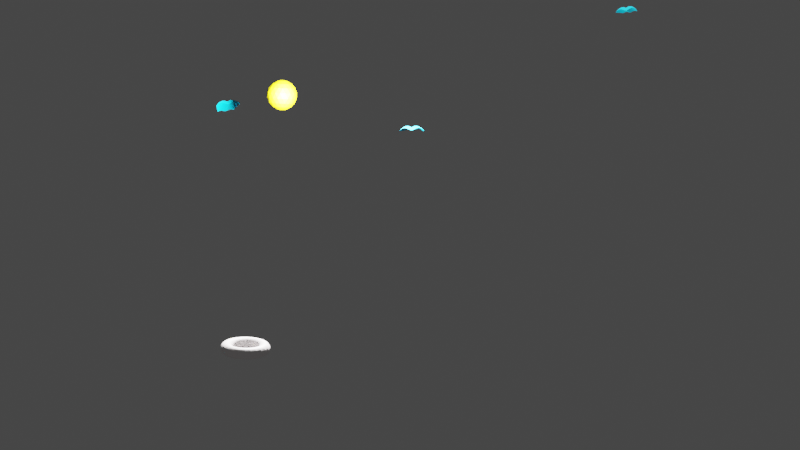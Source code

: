 # Source: MyLittleWorld.blend  (saved by Blender 2.80.75; exported with 4.5.12 LTS)
import bpy
from mathutils import Matrix  # noqa: F401  (used for matrix-valued properties, if any)

bpy.ops.wm.read_factory_settings(use_empty=True)
scene = bpy.context.scene
scene.name = 'Scene'

# ---- collections
col_collection = bpy.data.collections.new('Collection'); scene.collection.children.link(col_collection)
col_mylittleworld_fcstd = bpy.data.collections.new('MyLittleWorld.FCStd'); scene.collection.children.link(col_mylittleworld_fcstd)
col_mylittleworld = bpy.data.collections.new('MyLittleWorld'); col_mylittleworld_fcstd.children.link(col_mylittleworld)
col_seagulls = bpy.data.collections.new('Seagulls'); col_mylittleworld.children.link(col_seagulls)
col_seagull_sc_export = bpy.data.collections.new('Seagull_sc_export'); col_seagulls.children.link(col_seagull_sc_export)

# ---- materials (node trees are filled in below, after node groups)
mat_sun_sphere_0_002 = bpy.data.materials.new('Sun_Sphere_0.002')
mat_sun_sphere_0_002.surface_render_method = 'BLENDED'
mat_sun_sphere_0_002.blend_method = 'BLEND'
mat_sun_sphere_0_002.use_transparent_shadow = False
mat_sun_sphere_0_002.diffuse_color = (1.0, 0.8627, 0.0, 0.99)
mat_torus_0_002 = bpy.data.materials.new('Torus_0.002')
mat_torus_0_002.use_transparent_shadow = False
mat_torus_0_002.diffuse_color = (1.0, 0.9412, 0.9412, 1.0)
mat_seagull_sc_export_002 = bpy.data.materials.new('Seagull_sc_export.002')
mat_seagull_sc_export_002.use_transparent_shadow = False
mat_seagull_sc_export_002.diffuse_color = (0.0, 0.702, 1.0, 1.0)

# ---- material node trees
mat_sun_sphere_0_002.use_nodes = True; mat_sun_sphere_0_002.node_tree.nodes.clear()
_N = mat_sun_sphere_0_002.node_tree.nodes; _L = mat_sun_sphere_0_002.node_tree.links
n0 = _N.new('ShaderNodeOutputMaterial'); n0.name = 'Material Output'; n0.location = (300, 300)
n1 = _N.new('ShaderNodeBsdfPrincipled'); n1.name = 'Principled BSDF'; n1.location = (10, 300)
n1.distribution = 'GGX'
n1.subsurface_method = 'BURLEY'
n1.inputs[0].default_value = (1.0, 0.8627, 0.0, 1.0)
n1.inputs[3].default_value = 1.45
n1.inputs[4].default_value = 0.99
n1.inputs[27].default_value = (0.0, 0.0, 0.0, 1.0)
n1.inputs[28].default_value = 1.0
_L.new(n1.outputs[0], n0.inputs[0])
n0.is_active_output = True
mat_torus_0_002.use_nodes = True; mat_torus_0_002.node_tree.nodes.clear()
_N = mat_torus_0_002.node_tree.nodes; _L = mat_torus_0_002.node_tree.links
n0 = _N.new('ShaderNodeOutputMaterial'); n0.name = 'Material Output'; n0.location = (300, 300)
n1 = _N.new('ShaderNodeBsdfPrincipled'); n1.name = 'Principled BSDF'; n1.location = (10, 300)
n1.distribution = 'GGX'
n1.subsurface_method = 'BURLEY'
n1.inputs[0].default_value = (1.0, 0.9412, 0.9412, 1.0)
n1.inputs[3].default_value = 1.45
n1.inputs[27].default_value = (0.0, 0.0, 0.0, 1.0)
n1.inputs[28].default_value = 1.0
_L.new(n1.outputs[0], n0.inputs[0])
n0.is_active_output = True
mat_seagull_sc_export_002.use_nodes = True; mat_seagull_sc_export_002.node_tree.nodes.clear()
_N = mat_seagull_sc_export_002.node_tree.nodes; _L = mat_seagull_sc_export_002.node_tree.links
n0 = _N.new('ShaderNodeOutputMaterial'); n0.name = 'Material Output'; n0.location = (300, 300)
n1 = _N.new('ShaderNodeBsdfPrincipled'); n1.name = 'Principled BSDF'; n1.location = (10, 300)
n1.distribution = 'GGX'
n1.subsurface_method = 'BURLEY'
n1.inputs[0].default_value = (0.0, 0.702, 1.0, 1.0)
n1.inputs[3].default_value = 1.45
n1.inputs[27].default_value = (0.0, 0.0, 0.0, 1.0)
n1.inputs[28].default_value = 1.0
_L.new(n1.outputs[0], n0.inputs[0])
n0.is_active_output = True

# ---- world
world_world = bpy.data.worlds.new('World'); scene.world = world_world
world_world.use_nodes = True; world_world.node_tree.nodes.clear()
_N = world_world.node_tree.nodes; _L = world_world.node_tree.links
n0 = _N.new('ShaderNodeOutputWorld'); n0.name = 'World Output'; n0.location = (300, 300)
n1 = _N.new('ShaderNodeBackground'); n1.name = 'Background'; n1.location = (10, 300)
n1.inputs[0].default_value = (0.05088, 0.05088, 0.05088, 1.0)
_L.new(n1.outputs[0], n0.inputs[0])
n0.is_active_output = True
world_world.color = (0.05088, 0.05088, 0.05088)
world_world.use_sun_shadow = False
world_world.sun_shadow_jitter_overblur = 0.0

# ---- cameras
cam_camera = bpy.data.cameras.new('Camera')
cam_camera.clip_end = 5.0
cam_camera.ortho_scale = 7.314
cam_camera.display_size = 0.05

# ---- lights
light_light = bpy.data.lights.new('Light', 'POINT')
light_light.transmission_factor = 0.0
light_light.cutoff_distance = 0.4
light_light.shadow_buffer_clip_start = 0.005
light_light.shadow_soft_size = 0.005
light_light.shadow_maximum_resolution = 0.006
light_light.use_absolute_resolution = True

# ---- meshes
me_sun_sphere_001 = bpy.data.meshes.new('Sun_Sphere.001')
me_sun_sphere_001.from_pydata([(1.71, -9.698, -1.736), (-9.283e-15, -8.66, -5.0), (2.962, -8.138, -5.0), (-8.138, 2.962, 5.0), (-6.634, 5.567, 5.0), (-8.529, 4.924, 1.736), (-9.698, 1.71, 1.736), (2.62, 2.198, 9.397), (3.214, 1.17, 9.397), (4.647, -1.115e-15, 8.855), (5.567, 3.214, 7.66), (4.132, 4.924, 7.66), (8.529, -1.504, -5.0), (8.23, -1.975e-15, -5.681), (9.35, -2.244e-15, -3.546), (7.5, -4.33, -5.0), (-6.33, -7.544, 1.736), (-8.529, -4.924, 1.736), (-7.544, -6.33, -1.736), (-4.924, -8.529, -1.736), (-2.198, 6.04, 7.66), (3.936e-16, 6.428, 7.66), (-1.504, 8.529, 5.0), (-4.33, 7.5, 5.0), (4.924, -8.529, -1.736), (5.567, -6.634, -5.0), (-8.66, 1.061e-15, 5.0), (-9.698, -1.71, 1.736), (1.71, 2.962, 9.397), (2.198, 6.04, 7.66), (-3.368, -9.254, 1.736), (-1.71, -9.698, -1.736), (-4.132, 4.924, 7.66), (7.544, -6.33, -1.736), (-8.138, -2.962, 5.0), (0.5939, 3.368, 9.397), (-1.056e-14, -9.848, 1.736), (-5.567, 3.214, 7.66), (9.254, -3.368, -1.736), (9.927, -2.383e-15, -1.205), (9.927, -2.383e-15, 1.205), (-6.634, -5.567, 5.0), (-0.5939, 3.368, 9.397), (3.368, -9.254, 1.736), (-6.33, 1.116, 7.66), (-4.33, -7.5, 5.0), (-1.71, 2.962, 9.397), (6.33, -7.544, 1.736), (-6.33, -1.116, 7.66), (-1.504, -8.529, 5.0), (3.368, 0.5939, -9.397), (4.647, -1.115e-15, -8.855), (2.393, -5.744e-16, -9.709), (-2.62, 2.198, 9.397), (8.529, -4.924, 1.736), (2.962, 1.71, -9.397), (-5.567, -3.214, 7.66), (1.504, -8.529, 5.0), (-3.214, 1.17, 9.397), (6.04, 2.198, -7.66), (6.631, -1.591e-15, -7.485), (9.698, -1.71, 1.736), (9.35, -2.244e-15, 3.546), (-4.132, -4.924, 7.66), (4.33, -7.5, 5.0), (4.924, 4.132, -7.66), (2.198, 2.62, -9.397), (-3.42, 4.189e-16, 9.397), (-2.198, -6.04, 7.66), (3.214, 5.567, -7.66), (1.17, 3.214, -9.397), (6.634, -5.567, 5.0), (-3.214, -1.17, 9.397), (8.529, 1.504, -5.0), (-6.89e-15, -6.428, 7.66), (8.138, -2.962, 5.0), (8.23, -1.975e-15, 5.681), (1.116, 6.33, -7.66), (2.094e-16, 3.42, -9.397), (-2.62, -2.198, 9.397), (2.198, -6.04, 7.66), (-1.71, -2.962, 9.397), (7.5, 4.33, -5.0), (4.132, -4.924, 7.66), (-1.116, 6.33, -7.66), (-1.17, 3.214, -9.397), (-0.5939, -3.368, 9.397), (5.567, -3.214, 7.66), (0.5939, -3.368, 9.397), (5.567, 6.634, -5.0), (6.33, -1.116, 7.66), (6.631, -1.591e-15, 7.485), (1.71, -2.962, 9.397), (-3.214, 5.567, -7.66), (-2.198, 2.62, -9.397), (2.62, -2.198, 9.397), (3.214, -1.17, 9.397), (2.393, -5.744e-16, 9.709), (1.422, 0.996, -9.848), (0.0, 0.0, -10.0), (2.962, 8.138, -5.0), (1.228, 1.228, -9.848), (-4.924, 4.132, -7.66), (-2.962, 1.71, -9.397), (0.996, 1.422, -9.848), (9.254, 3.368, -1.736), (0.7339, 1.574, -9.848), (5.303e-16, 8.66, -5.0), (-6.04, 2.198, -7.66), (-3.368, 0.5939, -9.397), (0.4494, 1.677, -9.848), (0.1513, 1.73, -9.848), (7.544, 6.33, -1.736), (-0.1513, 1.73, -9.848), (0.1513, -1.73, -9.848), (-1.17, -3.214, -9.397), (-2.198, -2.62, -9.397), (-3.666e-15, -3.42, -9.397), (-2.962, 8.138, -5.0), (0.4494, -1.677, -9.848), (1.17, -3.214, -9.397), (-6.428, 7.872e-16, -7.66), (-3.368, -0.5939, -9.397), (0.7339, -1.574, -9.848), (4.924, 8.529, -1.736), (0.996, -1.422, -9.848), (2.198, -2.62, -9.397), (1.228, -1.228, -9.848), (1.422, -0.996, -9.848), (2.962, -1.71, -9.397), (3.368, -0.5939, -9.397), (1.33, 1.116, 9.848), (0.0, 0.0, 10.0), (-5.567, 6.634, -5.0), (9.698, 1.71, 1.736), (1.116, 1.33, 9.848), (-6.04, -2.198, -7.66), (-2.962, -1.71, -9.397), (0.8682, 1.504, 9.848), (1.71, 9.698, -1.736), (0.5939, 1.632, 9.848), (0.3015, 1.71, 9.848), (-7.5, 4.33, -5.0), (4.919e-16, 1.736, 9.848), (8.529, 4.924, 1.736), (-1.861e-15, -1.736, 9.848), (-4.924, -4.132, -7.66), (0.3015, -1.71, 9.848), (-1.71, 9.698, -1.736), (0.5939, -1.632, 9.848), (0.8682, -1.504, 9.848), (1.116, -1.33, 9.848), (1.33, -1.116, 9.848), (-8.529, 1.504, -5.0), (-1.73, -0.1513, -9.848), (6.33, 7.544, 1.736), (-1.736, 9.838e-16, 9.848), (-3.214, -5.567, -7.66), (-4.924, 8.529, -1.736), (-8.529, -1.504, -5.0), (3.368, 9.254, 1.736), (-1.116, -6.33, -7.66), (-7.544, 6.33, -1.736), (8.138, 2.962, 5.0), (-7.5, -4.33, -5.0), (6.03e-16, 9.848, 1.736), (1.116, -6.33, -7.66), (-9.254, 3.368, -1.736), (6.634, 5.567, 5.0), (-5.567, -6.634, -5.0), (-3.368, 9.254, 1.736), (3.214, -5.567, -7.66), (-9.848, 1.206e-15, -1.736), (4.33, 7.5, 5.0), (-2.962, -8.138, -5.0), (-6.33, 7.544, 1.736), (6.33, 1.116, 7.66), (4.924, -4.132, -7.66), (-9.254, -3.368, -1.736), (1.504, 8.529, 5.0), (6.04, -2.198, -7.66)], [], [(0, 1, 2), (3, 4, 5), (3, 5, 6), (7, 8, 9), (7, 10, 11), (7, 9, 10), (12, 13, 14), (12, 15, 13), (12, 14, 15), (16, 17, 18), (16, 18, 19), (20, 21, 22), (20, 22, 23), (24, 0, 2), (24, 2, 25), (26, 3, 6), (26, 6, 27), (28, 11, 29), (28, 7, 11), (30, 16, 19), (30, 19, 31), (32, 23, 4), (32, 20, 23), (33, 25, 15), (33, 24, 25), (33, 15, 14), (34, 26, 27), (34, 27, 17), (35, 28, 29), (35, 29, 21), (36, 31, 0), (36, 30, 31), (37, 4, 3), (37, 32, 4), (38, 14, 39), (38, 39, 40), (38, 33, 14), (41, 34, 17), (41, 17, 16), (42, 21, 20), (42, 35, 21), (43, 0, 24), (43, 36, 0), (44, 37, 3), (44, 3, 26), (45, 16, 30), (45, 41, 16), (46, 20, 32), (46, 42, 20), (47, 24, 33), (47, 43, 24), (48, 44, 26), (48, 26, 34), (49, 30, 36), (49, 45, 30), (50, 51, 52), (53, 32, 37), (53, 46, 32), (54, 47, 33), (54, 38, 40), (54, 33, 38), (55, 51, 50), (56, 48, 34), (56, 34, 41), (57, 49, 36), (57, 36, 43), (58, 37, 44), (58, 53, 37), (59, 60, 51), (59, 13, 60), (61, 40, 62), (59, 51, 55), (61, 54, 40), (61, 62, 54), (63, 41, 45), (63, 56, 41), (64, 57, 43), (65, 55, 66), (64, 43, 47), (65, 59, 55), (67, 44, 48), (67, 58, 44), (68, 45, 49), (69, 65, 66), (68, 63, 45), (69, 66, 70), (71, 64, 47), (71, 54, 62), (71, 47, 54), (72, 67, 48), (72, 48, 56), (73, 14, 13), (74, 68, 49), (74, 49, 57), (75, 62, 76), (77, 70, 78), (75, 71, 62), (79, 56, 63), (77, 69, 70), (79, 72, 56), (80, 74, 57), (80, 57, 64), (81, 79, 63), (82, 73, 13), (81, 63, 68), (82, 14, 73), (82, 59, 65), (82, 13, 59), (83, 64, 71), (83, 80, 64), (84, 77, 78), (84, 78, 85), (86, 81, 68), (86, 68, 74), (87, 75, 76), (87, 71, 75), (87, 83, 71), (88, 74, 80), (89, 65, 69), (88, 86, 74), (90, 76, 91), (90, 91, 9), (90, 87, 76), (89, 82, 65), (90, 9, 87), (92, 80, 83), (93, 85, 94), (92, 88, 80), (93, 84, 85), (95, 87, 9), (95, 83, 87), (95, 92, 83), (96, 9, 97), (96, 95, 9), (98, 52, 99), (98, 55, 50), (100, 69, 77), (100, 89, 69), (98, 50, 52), (101, 66, 55), (101, 55, 98), (101, 98, 99), (102, 93, 94), (102, 94, 103), (104, 66, 101), (105, 39, 14), (105, 40, 39), (104, 101, 99), (106, 66, 104), (106, 70, 66), (106, 104, 99), (107, 100, 77), (107, 77, 84), (108, 103, 109), (110, 106, 99), (110, 70, 106), (108, 102, 103), (111, 78, 70), (112, 82, 89), (111, 110, 99), (111, 70, 110), (112, 14, 82), (112, 105, 14), (113, 94, 85), (113, 85, 78), (113, 111, 99), (113, 78, 111), (114, 115, 116), (114, 117, 115), (118, 107, 84), (118, 84, 93), (119, 117, 114), (119, 120, 117), (121, 109, 122), (119, 114, 99), (121, 108, 109), (123, 119, 99), (123, 120, 119), (124, 89, 100), (125, 126, 120), (125, 123, 99), (125, 120, 123), (127, 125, 99), (124, 112, 89), (127, 126, 125), (128, 99, 52), (128, 126, 127), (128, 129, 126), (128, 52, 130), (128, 130, 129), (128, 127, 99), (131, 8, 7), (131, 132, 97), (131, 97, 8), (133, 118, 93), (133, 93, 102), (134, 62, 40), (135, 132, 131), (135, 7, 28), (135, 131, 7), (136, 121, 122), (136, 122, 137), (138, 132, 135), (138, 135, 28), (139, 124, 100), (140, 132, 138), (140, 28, 35), (139, 100, 107), (140, 138, 28), (141, 132, 140), (142, 133, 102), (141, 140, 35), (142, 102, 108), (143, 141, 35), (144, 40, 105), (143, 35, 42), (143, 42, 46), (144, 105, 112), (143, 46, 53), (144, 134, 40), (143, 132, 141), (145, 79, 81), (144, 62, 134), (145, 81, 86), (146, 137, 116), (146, 136, 137), (145, 86, 88), (147, 145, 88), (147, 132, 145), (148, 107, 118), (149, 147, 88), (149, 132, 147), (149, 88, 92), (148, 139, 107), (150, 132, 149), (150, 149, 92), (151, 132, 150), (151, 150, 92), (151, 92, 95), (152, 97, 132), (152, 132, 151), (153, 142, 108), (152, 151, 95), (152, 96, 97), (153, 108, 121), (152, 95, 96), (154, 109, 103), (154, 122, 109), (154, 137, 122), (154, 116, 137), (155, 112, 124), (154, 114, 116), (154, 113, 99), (155, 144, 112), (154, 94, 113), (154, 103, 94), (154, 99, 114), (156, 53, 58), (156, 143, 53), (157, 146, 116), (156, 132, 143), (157, 116, 115), (156, 58, 67), (156, 79, 145), (156, 67, 72), (156, 145, 132), (156, 72, 79), (158, 148, 118), (158, 118, 133), (159, 121, 136), (159, 153, 121), (160, 124, 139), (160, 155, 124), (161, 115, 117), (161, 157, 115), (162, 133, 142), (162, 158, 133), (163, 76, 62), (164, 136, 146), (164, 159, 136), (165, 139, 148), (165, 160, 139), (166, 161, 117), (166, 117, 120), (167, 142, 153), (167, 162, 142), (168, 62, 144), (168, 144, 155), (168, 163, 62), (130, 52, 51), (130, 51, 129), (169, 164, 146), (169, 146, 157), (170, 165, 148), (170, 148, 158), (171, 166, 120), (171, 120, 126), (172, 153, 159), (172, 167, 153), (173, 168, 155), (173, 155, 160), (174, 169, 157), (174, 157, 161), (175, 158, 162), (175, 170, 158), (176, 91, 76), (176, 9, 91), (177, 126, 129), (177, 171, 126), (178, 172, 159), (178, 159, 164), (179, 173, 160), (179, 160, 165), (1, 174, 161), (1, 161, 166), (5, 162, 167), (5, 175, 162), (10, 163, 168), (10, 176, 76), (10, 9, 176), (10, 76, 163), (180, 51, 60), (180, 60, 13), (180, 129, 51), (180, 177, 129), (18, 178, 164), (18, 164, 169), (22, 165, 170), (22, 179, 165), (2, 166, 171), (2, 1, 166), (6, 5, 167), (6, 167, 172), (11, 168, 173), (11, 10, 168), (19, 169, 174), (19, 18, 169), (23, 22, 170), (23, 170, 175), (25, 2, 171), (25, 171, 177), (27, 172, 178), (27, 6, 172), (29, 173, 179), (29, 11, 173), (31, 19, 174), (31, 174, 1), (4, 175, 5), (4, 23, 175), (8, 97, 9), (15, 180, 13), (15, 177, 180), (15, 25, 177), (17, 178, 18), (17, 27, 178), (21, 179, 22), (21, 29, 179), (0, 31, 1)])
me_sun_sphere_001.materials.append(mat_sun_sphere_0_002)
me_sun_sphere_001.use_remesh_preserve_volume = False
me_sun_sphere_001.use_remesh_preserve_attributes = False
me_sun_sphere_001.use_mirror_vertex_groups = False
me_sun_sphere_001.update()
me_torus_001 = bpy.data.meshes.new('Torus.001')
me_torus_001.from_pydata([(7.529, 1.856, 1.989), (7.346, 3.855, 2.469), (6.866, 3.604, 1.989), (-5.886, 8.527, -2.978), (-7.756, 6.871, -2.978), (-6.285, 9.105, -2.805), (-8.281, 7.337, -2.805), (-6.502, 3.413, 1.394), (-7.13, 1.757, 1.394), (-6.275, 3.294, 0.7179), (-6.285, -9.105, 2.805), (-3.923, -10.34, 2.805), (-5.886, -8.527, 2.978), (-3.674, -9.688, 2.978), (0.9347, -7.698, 1.989), (2.942, -7.757, 2.469), (2.75, -7.251, 1.989), (1.334, 10.98, 2.805), (-1.411, 11.62, 2.469), (-1.334, 10.98, 2.805), (0.9999, -8.235, 2.469), (1.411, 11.62, 2.469), (-1.411, -11.62, -2.469), (1.411, -11.62, -2.469), (-1.476, -12.16, -1.989), (-11.43, -6.001, 0.7179), (-9.473, -8.393, 1.394), (-11.21, -5.882, 1.394), (1.476, -12.16, -1.989), (4.026, 5.833, -0.7179), (2.482, 6.545, 0.0), (2.513, 6.627, -0.7179), (-10.84, -5.691, 1.989), (-9.166, -8.12, 1.989), (3.976, 5.761, 0.0), (-12.54, 3.09, -0.7179), (-12.66, 0.0, -1.394), (-12.91, 0.0, -0.7179), (-12.29, 3.029, -1.394), (5.24, -4.642, 0.0), (6.198, -3.253, 0.0), (6.275, -3.294, -0.7179), (-7.529, -1.856, -1.989), (-6.502, -3.413, -1.394), (-6.866, -3.604, -1.989), (-7.13, -1.757, -1.394), (-5.076, 7.354, 2.805), (-6.689, 5.926, 2.805), (-4.713, 6.827, 2.469), (-0.9999, 8.235, -2.469), (-2.942, 7.757, -2.469), (-1.077, 8.871, -2.805), (-6.209, 5.501, 2.469), (-3.169, 8.355, -2.805), (-1.249, -10.29, 2.978), (-3.418, -9.012, 2.978), (-1.162, -9.568, 2.978), (7.19, 10.42, 1.394), (4.579, 12.07, 0.7179), (4.488, 11.83, 1.394), (2.604, -6.866, 1.394), (4.405, -6.382, 1.989), (4.172, -6.044, 1.394), (4.61, 12.16, 0.0), (7.385, 10.7, 0.0), (7.335, 10.63, 0.7179), (6.502, 3.413, 1.394), (5.804, 5.142, 1.989), (5.497, 4.87, 1.394), (-8.761, -7.761, 2.469), (-6.956, -10.08, 1.989), (-6.649, -9.632, 2.469), (-5.475, -7.932, -2.978), (-3.418, -9.012, -2.978), (-5.886, -8.527, -2.978), (-3.674, -9.688, -2.978), (-9.797, 5.142, -2.805), (-8.761, 7.761, -2.469), (7.13, -1.757, -1.394), (6.881, -1.696, -0.7179), (7.344, 0.0, -1.394), (-10.36, 5.439, -2.469), (6.502, -3.413, -1.394), (7.087, 0.0, -0.7179), (-1.077, -8.871, 2.805), (1.162, -9.568, 2.978), (1.077, -8.871, 2.805), (-6.797, 1.675, 0.0), (-7.087, 0.0, 0.7179), (-7.0, 0.0, 0.0), (-6.881, 1.696, 0.7179), (2.604, 6.866, -1.394), (0.8543, 7.036, -0.7179), (0.8852, 7.29, -1.394), (-1.249, 10.29, 2.978), (-3.923, 10.34, 2.805), (-3.674, 9.688, 2.978), (4.026, -5.833, 0.7179), (5.497, -4.87, 1.394), (5.305, -4.7, 0.7179), (1.526, -12.56, -1.394), (4.342, -11.45, -1.989), (4.488, -11.83, -1.394), (8.936, 0.0, 2.805), (9.358, 2.307, 2.978), (8.677, 2.139, 2.805), (-4.15, -10.94, 2.469), (9.638, 0.0, 2.978), (-7.346, -3.855, -2.469), (-5.804, -5.142, -1.989), (-6.209, -5.501, -2.469), (-12.54, -3.09, -0.7179), (-13.0, 1.314e-14, 0.0), (-12.62, -3.111, 0.0), (3.169, -8.355, 2.805), (-5.076, 7.354, -2.805), (-3.418, 9.012, -2.978), (-5.475, 7.932, -2.978), (-5.804, 5.142, 1.989), (-7.346, 3.855, 2.469), (-6.866, 3.604, 1.989), (-11.51, -6.041, 0.0), (-9.665, -8.563, 0.7179), (-9.731, -8.621, 0.0), (6.275, -3.294, 0.7179), (1.526, 12.56, 1.394), (4.342, 11.45, 1.989), (5.305, 4.7, 0.7179), (4.172, 6.044, 1.394), (4.026, 5.833, 0.7179), (1.476, 12.16, 1.989), (-1.334, -10.98, 2.805), (-10.84, 5.691, -1.989), (-11.36, 2.801, -2.469), (-11.89, 2.931, -1.989), (-1.249, -10.29, -2.978), (-3.923, -10.34, -2.805), (-1.334, -10.98, -2.805), (4.713, -6.827, 2.469), (0.9347, 7.698, -1.989), (-0.8852, 7.29, -1.394), (-0.9347, 7.698, -1.989), (-7.19, -10.42, 1.394), (-6.797, -1.675, 0.0), (-6.881, -1.696, -0.7179), (7.913, 4.153, 2.805), (8.055, 1.985, 2.469), (4.579, -12.07, -0.7179), (7.19, -10.42, -1.394), (7.335, -10.63, -0.7179), (6.797, -1.675, 0.0), (7.0, 0.0, -3.032e-15), (-5.886, 8.527, 2.978), (-3.418, 9.012, 2.978), (1.249, -10.29, 2.978), (-5.475, 7.932, 2.978), (-7.214, 6.391, -2.978), (-6.689, -5.926, -2.805), (-4.713, -6.827, -2.469), (-5.076, -7.354, -2.805), (5.804, -5.142, 1.989), (2.513, 6.627, 0.7179), (-7.529, 1.856, 1.989), (-12.25, 0.0, -1.989), (-4.342, -11.45, 1.989), (1.334, -10.98, -2.805), (3.418, -9.012, 2.978), (-2.75, 7.251, -1.989), (6.502, -3.413, 1.394), (-1.476, 12.16, 1.989), (-1.411, -11.62, 2.469), (6.209, 5.501, 2.469), (-6.275, -3.294, -0.7179), (-9.175, 4.815, -2.978), (5.076, -7.354, 2.805), (7.385, -10.7, 0.0), (9.665, -8.563, -0.7179), (9.731, -8.621, 0.0), (-7.385, -10.7, 0.0), (-7.335, -10.63, 0.7179), (-7.214, 6.391, 2.978), (0.8438, 6.949, 0.0), (6.881, -1.696, 0.7179), (-3.169, -8.355, -2.805), (7.087, 0.0, 0.7179), (1.334, -10.98, 2.805), (10.36, 0.0, 2.978), (10.06, 2.48, 2.978), (6.209, -5.501, 2.469), (-12.29, -3.029, -1.394), (-7.344, 0.0, 1.394), (-4.488, -11.83, 1.394), (4.15, -10.94, -2.469), (-4.713, 6.827, -2.469), (4.405, 6.382, 1.989), (3.674, -9.688, 2.978), (-4.15, 10.94, 2.469), (6.866, -3.604, 1.989), (-5.497, -4.87, -1.394), (-10.74, 2.648, -2.805), (-1.476, -12.16, 1.989), (5.475, -7.932, 2.978), (-0.8543, 7.036, -0.7179), (-7.913, 4.153, 2.805), (1.567, 12.91, 0.0), (1.556, 12.82, 0.7179), (7.13, -1.757, 1.394), (-11.43, -6.001, -0.7179), (7.344, 0.0, 1.394), (-1.162, -9.568, -2.978), (1.411, -11.62, 2.469), (8.534, 4.479, 2.978), (-6.881, -1.696, 0.7179), (-6.689, 5.926, -2.805), (6.689, -5.926, 2.805), (-4.579, -12.07, 0.7179), (2.604, 6.866, 1.394), (6.956, -10.08, -1.989), (-4.61, -12.16, 0.0), (3.923, -10.34, 2.805), (-11.7, 0.0, -2.469), (-6.285, 9.105, 2.805), (7.346, -3.855, 2.469), (-4.405, -6.382, -1.989), (-1.526, -12.56, 1.394), (-2.604, 6.866, -1.394), (5.886, -8.527, 2.978), (6.689, 5.926, 2.805), (-8.055, 1.985, 2.469), (-1.526, 12.56, 1.394), (7.529, -1.856, 1.989), (7.754, 0.0, 1.989), (-8.534, 4.479, -2.978), (1.476, -12.16, 1.989), (1.249, -10.29, -2.978), (7.214, -6.391, 2.978), (-6.198, -3.253, 0.0), (0.8543, 7.036, 0.7179), (10.74, 2.648, 2.805), (9.473, -8.393, -1.394), (4.15, -10.94, 2.469), (11.06, 0.0, 2.805), (7.913, -4.153, 2.805), (-7.756, 6.871, 2.978), (-11.89, -2.931, -1.989), (-1.556, -12.82, 0.7179), (-1.567, -12.91, 0.0), (-4.405, 6.382, -1.989), (-2.942, -7.757, -2.469), (6.285, -9.105, 2.805), (-7.754, 0.0, 1.989), (4.713, 6.827, 2.469), (8.055, -1.985, 2.469), (8.296, 0.0, 2.469), (-10.06, 2.48, -2.978), (-4.342, 11.45, 1.989), (1.526, -12.56, 1.394), (7.756, -6.871, 2.978), (3.923, -10.34, -2.805), (-0.8438, 6.949, 0.0), (4.342, -11.45, 1.989), (-5.305, -4.7, -0.7179), (9.175, 4.815, 2.978), (8.534, -4.479, 2.978), (11.43, -6.001, -0.7179), (11.51, -6.041, 0.0), (-11.21, -5.882, -1.394), (6.649, -9.632, 2.469), (-8.534, 4.479, 2.978), (8.677, -2.139, 2.805), (-6.209, 5.501, -2.469), (-1.077, -8.871, -2.805), (1.556, -12.82, 0.7179), (1.567, -12.91, 0.0), (-7.13, -1.757, 1.394), (8.281, -7.337, 2.805), (2.75, 7.251, 1.989), (6.649, -9.632, -2.469), (-11.06, 0.0, -2.805), (4.488, -11.83, 1.394), (9.175, -4.815, 2.978), (-2.513, 6.627, -0.7179), (-6.649, 9.632, 2.469), (6.956, -10.08, 1.989), (-4.172, -6.044, -1.394), (7.214, 6.391, 2.978), (9.358, -2.307, 2.978), (-9.665, -8.563, -0.7179), (-8.677, 2.139, 2.805), (8.761, -7.761, 2.469), (-7.913, 4.153, -2.805), (-1.556, 12.82, 0.7179), (-1.567, 12.91, 0.0), (4.579, -12.07, 0.7179), (4.61, -12.16, 0.0), (1.162, -9.568, -2.978), (9.797, -5.142, 2.805), (0.8852, 7.29, 1.394), (-6.275, -3.294, 0.7179), (7.19, -10.42, 1.394), (11.7, 0.0, 2.469), (11.36, 2.801, 2.469), (10.06, -2.48, 2.978), (9.166, -8.12, -1.989), (-11.36, -2.801, -2.469), (9.166, -8.12, 1.989), (10.36, -5.439, 2.469), (-8.281, 7.337, 2.805), (-4.172, 6.044, -1.394), (-2.75, -7.251, -1.989), (7.335, -10.63, 0.7179), (10.74, -2.648, 2.805), (5.076, 7.354, 2.805), (-9.358, 2.307, -2.978), (-8.296, 0.0, 2.469), (9.473, -8.393, 1.394), (-4.488, 11.83, 1.394), (-0.8543, 7.036, 0.7179), (3.674, -9.688, -2.978), (10.84, -5.691, 1.989), (11.36, -2.801, 2.469), (9.797, 5.142, 2.805), (9.665, -8.563, 0.7179), (-5.24, -4.642, 0.0), (-10.84, -5.691, -1.989), (11.21, -5.882, -1.394), (11.21, -5.882, 1.394), (-9.175, 4.815, 2.978), (11.89, -2.931, 1.989), (12.25, 0.0, 1.989), (-5.804, 5.142, -1.989), (2.942, 7.757, 2.469), (11.43, -6.001, 0.7179), (-0.9999, -8.235, -2.469), (12.29, -3.029, 1.394), (12.66, 0.0, 1.394), (-7.529, -1.856, 1.989), (12.54, -3.09, 0.7179), (12.91, 0.0, 0.7179), (13.0, 0.0, 0.0), (-10.36, 0.0, -2.978), (12.62, -3.111, 0.0), (6.285, -9.105, -2.805), (-2.482, 6.545, 0.0), (-6.956, 10.08, 1.989), (-9.473, -8.393, -1.394), (-4.026, -5.833, -0.7179), (12.54, 3.09, -0.7179), (12.62, 3.111, 0.0), (12.91, 0.0, -0.7179), (7.756, 6.871, 2.978), (12.54, -3.09, -0.7179), (12.29, 3.029, -1.394), (12.66, 0.0, -1.394), (-9.358, 2.307, 2.978), (11.43, 6.001, -0.7179), (11.51, 6.041, 0.0), (-7.346, 3.855, -2.469), (0.9347, 7.698, 1.989), (1.077, -8.871, -2.805), (12.25, 0.0, -1.989), (11.89, 2.931, -1.989), (-6.502, -3.413, 1.394), (11.89, 2.931, 1.989), (11.21, 5.882, -1.394), (-10.74, -2.648, -2.805), (8.761, -7.761, -2.469), (9.665, 8.563, -0.7179), (9.731, 8.621, 0.0), (-8.761, 7.761, 2.469), (11.7, 0.0, -2.469), (11.36, 2.801, -2.469), (-4.026, 5.833, -0.7179), (-2.604, -6.866, -1.394), (-7.335, -10.63, -0.7179), (10.84, 5.691, -1.989), (5.475, 7.932, 2.978), (-8.936, 0.0, 2.805), (-4.579, 12.07, 0.7179), (9.473, 8.393, -1.394), (-4.61, 12.16, 0.0), (-8.677, 2.139, -2.805), (3.418, -9.012, -2.978), (10.74, 2.648, -2.805), (11.06, 0.0, -2.805), (-0.8852, 7.29, 1.394), (-5.305, -4.7, 0.7179), (7.335, 10.63, -0.7179), (10.36, 5.439, 2.469), (10.84, -5.691, -1.989), (10.36, 5.439, -2.469), (-10.36, -5.439, -2.469), (-9.797, 5.142, 2.805), (-0.9347, -7.698, -1.989), (-5.497, 4.87, -1.394), (9.166, 8.12, -1.989), (10.36, 0.0, -2.978), (10.06, 2.48, -2.978), (3.169, 8.355, 2.805), (-8.055, -1.985, 2.469), (7.19, 10.42, -1.394), (5.886, -8.527, -2.978), (-9.638, 0.0, -2.978), (9.797, 5.142, -2.805), (-7.19, 10.42, 1.394), (-2.513, 6.627, 0.7179), (-3.976, -5.761, 0.0), (4.579, 12.07, -0.7179), (8.281, 7.337, 2.805), (8.761, 7.761, -2.469), (12.29, -3.029, -1.394), (-9.166, -8.12, -1.989), (9.358, 2.307, -2.978), (-10.06, 2.48, 2.978), (-6.866, 3.604, -1.989), (9.638, 0.0, -2.978), (0.9999, -8.235, -2.469), (0.9999, 8.235, 2.469), (-6.866, -3.604, 1.989), (6.956, 10.08, -1.989), (12.29, 3.029, 1.394), (9.175, 4.815, -2.978), (8.281, -7.337, -2.805), (-10.06, -2.48, -2.978), (-9.166, 8.12, 1.989), (4.488, 11.83, -1.394), (-2.513, -6.627, -0.7179), (-3.976, 5.761, 0.0), (8.281, 7.337, -2.805), (-9.638, 0.0, 2.978), (-7.19, -10.42, -1.394), (1.556, 12.82, -0.7179), (3.169, -8.355, -2.805), (5.886, 8.527, 2.978), (8.677, 2.139, -2.805), (8.936, 0.0, -2.805), (-5.497, -4.87, 1.394), (-8.055, 1.985, -2.469), (6.649, 9.632, -2.469), (10.36, -5.439, -2.469), (-0.9347, 7.698, 1.989), (8.534, 4.479, -2.978), (-10.36, 5.439, 2.469), (10.84, 5.691, 1.989), (-0.8852, -7.29, -1.394), (-9.797, -5.142, -2.805), (4.342, 11.45, -1.989), (-8.677, -2.139, 2.805), (-5.305, 4.7, -0.7179), (7.756, 6.871, -2.978), (5.475, -7.932, -2.978), (-4.579, -12.07, -0.7179), (-7.335, 10.63, 0.7179), (-7.385, 10.7, 0.0), (1.526, 12.56, -1.394), (3.418, 9.012, 2.978), (8.055, 1.985, -2.469), (-4.026, -5.833, 0.7179), (8.296, 0.0, -2.469), (-10.74, 2.648, 2.805), (-8.936, 0.0, -2.805), (6.285, 9.105, -2.805), (-2.604, 6.866, 1.394), (11.89, -2.931, -1.989), (-1.556, 12.82, -0.7179), (0.9347, -7.698, -1.989), (8.761, 7.761, 2.469), (7.913, 4.153, -2.805), (-7.346, -3.855, 2.469), (-8.761, -7.761, -2.469), (4.15, 10.94, -2.469), (7.756, -6.871, -2.978), (7.214, 6.391, -2.978), (-6.502, 3.413, -1.394), (-9.473, 8.393, 1.394), (1.077, 8.871, 2.805), (-2.482, -6.545, 0.0), (12.54, 3.09, 0.7179), (1.476, 12.16, -1.989), (-9.358, -2.307, -2.978), (-10.36, 0.0, 2.978), (7.529, 1.856, -1.989), (7.754, 0.0, -1.989), (2.942, -7.757, -2.469), (-4.026, 5.833, 0.7179), (-5.804, -5.142, 1.989), (5.886, 8.527, -2.978), (-1.526, 12.56, -1.394), (6.285, 9.105, 2.805), (9.797, -5.142, -2.805), (-6.956, -10.08, -1.989), (-10.84, 5.691, 1.989), (7.346, 3.855, -2.469), (-7.529, 1.856, -1.989), (-0.8543, -7.036, -0.7179), (3.923, 10.34, -2.805), (-0.9999, 8.235, 2.469), (-9.358, -2.307, 2.978), (-4.579, 12.07, -0.7179), (5.076, -7.354, -2.805), (11.21, 5.882, 1.394), (6.689, 5.926, -2.805), (-9.175, -4.815, -2.978), (-4.172, -6.044, 1.394), (11.36, -2.801, -2.469), (1.411, 11.62, -2.469), (-5.24, 4.642, 0.0), (-11.36, 2.801, 2.469), (7.13, 1.757, -1.394), (-4.488, -11.83, -1.394), (0.8852, -7.29, -1.394), (5.475, 7.932, -2.978), (3.674, 9.688, 2.978), (-7.913, -4.153, 2.805), (-1.476, 12.16, -1.989), (-8.296, 0.0, -2.469), (7.214, -6.391, -2.978), (6.866, 3.604, -1.989), (-9.731, 8.621, 0.0), (-9.665, 8.563, 0.7179), (-2.75, 7.251, 1.989), (3.674, 9.688, -2.978), (-2.513, -6.627, 0.7179), (9.166, 8.12, 1.989), (-11.06, 0.0, 2.805), (-8.281, -7.337, -2.805), (-4.488, 11.83, -1.394), (2.75, -7.251, -1.989), (6.209, 5.501, -2.469), (-6.275, 3.294, -0.7179), (-6.209, -5.501, 2.469), (-1.556, -12.82, -0.7179), (9.175, -4.815, -2.978), (1.334, 10.98, -2.805), (-11.21, 5.882, 1.394), (6.881, 1.696, -0.7179), (1.162, 9.568, 2.978), (-8.677, -2.139, -2.805), (-0.8438, -6.949, 0.0), (-7.335, 10.63, -0.7179), (-10.06, -2.48, 2.978), (5.076, 7.354, -2.805), (-4.172, 6.044, 1.394), (4.713, -6.827, -2.469), (6.649, 9.632, 2.469), (-1.411, 11.62, -2.469), (-4.405, -6.382, 1.989), (-6.649, -9.632, -2.469), (6.502, 3.413, -1.394), (-11.89, 2.931, 1.989), (-7.13, 1.757, -1.394), (10.74, -2.648, -2.805), (3.418, 9.012, -2.978), (0.8543, -7.036, -0.7179), (-1.077, 8.871, 2.805), (11.43, 6.001, 0.7179), (-4.342, 11.45, -1.989), (-8.534, -4.479, 2.978), (5.804, 5.142, -1.989), (-8.534, -4.479, -2.978), (6.689, -5.926, -2.805), (-5.305, 4.7, 0.7179), (1.249, 10.29, -2.978), (-2.604, -6.866, 1.394), (6.797, 1.675, 0.0), (-11.7, 0.0, 2.469), (-4.342, -11.45, -1.989), (2.604, -6.866, -1.394), (-7.19, 10.42, -1.394), (3.923, 10.34, 2.805), (-6.689, -5.926, 2.805), (-7.754, 0.0, -1.989), (4.713, 6.827, -2.469), (-11.51, 6.041, 0.0), (-11.43, 6.001, 0.7179), (-1.334, 10.98, -2.805), (8.534, -4.479, -2.978), (-2.942, 7.757, 2.469), (9.473, 8.393, 1.394), (-0.8543, -7.036, 0.7179), (6.275, 3.294, -0.7179), (-7.756, -6.871, -2.978), (-9.665, 8.563, -0.7179), (-10.74, -2.648, 2.805), (-6.198, 3.253, 0.0), (4.405, -6.382, -1.989), (3.169, 8.355, -2.805), (-1.526, -12.56, -1.394), (-4.713, -6.827, 2.469), (-4.15, 10.94, -2.469), (-12.29, 3.029, 1.394), (1.249, 10.29, 2.978), (5.497, 4.87, -1.394), (-8.055, -1.985, -2.469), (10.06, -2.48, -2.978), (0.8438, -6.949, 0.0), (1.162, 9.568, -2.978), (6.881, 1.696, 0.7179), (-9.175, -4.815, 2.978), (-4.405, 6.382, 1.989), (6.209, -5.501, -2.469), (6.956, 10.08, 1.989), (-6.285, -9.105, -2.805), (-2.75, -7.251, 1.989), (-6.956, 10.08, -1.989), (4.405, 6.382, -1.989), (-6.881, 1.696, -0.7179), (-12.25, 0.0, 1.989), (1.556, -12.82, -0.7179), (2.513, -6.627, -0.7179), (-1.249, 10.29, -2.978), (-1.162, 9.568, 2.978), (6.198, 3.253, 0.0), (-7.214, -6.391, 2.978), (-7.913, -4.153, -2.805), (7.913, -4.153, -2.805), (-9.473, 8.393, -1.394), (-0.8852, -7.29, 1.394), (2.942, 7.757, -2.469), (-5.497, 4.87, 1.394), (4.15, 10.94, 2.469), (-11.36, -2.801, 2.469), (-3.923, 10.34, -2.805), (4.172, -6.044, -1.394), (-4.15, -10.94, -2.469), (-5.076, -7.354, 2.805), (5.305, 4.7, -0.7179), (-11.43, 6.001, -0.7179), (-7.344, 0.0, -1.394), (-12.62, 3.111, 0.0), (-12.54, 3.09, 0.7179), (9.358, -2.307, -2.978), (1.077, 8.871, -2.805), (-3.169, 8.355, 2.805), (0.8543, -7.036, 0.7179), (9.665, 8.563, 0.7179), (7.13, 1.757, 1.394), (-7.214, -6.391, -2.978), (-9.797, -5.142, 2.805), (-6.649, 9.632, -2.469), (5.804, -5.142, -1.989), (-2.942, -7.757, 2.469), (4.172, 6.044, -1.394), (-1.162, 9.568, -2.978), (-12.66, 0.0, 1.394), (2.482, -6.545, 0.0), (6.275, 3.294, 0.7179), (-7.756, -6.871, 2.978), (-9.166, 8.12, -1.989), (7.346, -3.855, -2.469), (-0.9347, -7.698, 1.989), (2.75, 7.251, -1.989), (-3.674, 9.688, -2.978), (-11.89, -2.931, 1.989), (4.026, -5.833, -0.7179), (5.24, 4.642, 0.0), (-5.475, -7.932, 2.978), (-11.21, 5.882, -1.394), (8.677, -2.139, -2.805), (0.8852, -7.29, 1.394), (0.9999, 8.235, -2.469), (-10.36, -5.439, 2.469), (5.497, -4.87, -1.394), (-3.169, -8.355, 2.805), (-12.91, 0.0, 0.7179), (2.513, -6.627, 0.7179), (-7.087, 0.0, -0.7179), (-8.281, -7.337, 2.805), (6.866, -3.604, -1.989), (-0.9999, -8.235, 2.469), (-12.29, -3.029, 1.394), (3.976, -5.761, 0.0), (8.055, -1.985, -2.469), (5.305, -4.7, -0.7179), (-12.54, -3.09, 0.7179), (7.529, -1.856, -1.989)], [], [(0, 1, 2), (3, 4, 5), (5, 4, 6), (7, 8, 9), (10, 11, 12), (12, 11, 13), (14, 15, 16), (17, 18, 19), (20, 15, 14), (21, 18, 17), (22, 23, 24), (25, 26, 27), (24, 23, 28), (29, 30, 31), (32, 26, 33), (27, 26, 32), (34, 30, 29), (35, 36, 37), (38, 36, 35), (39, 40, 41), (42, 43, 44), (45, 43, 42), (46, 47, 48), (49, 50, 51), (48, 47, 52), (51, 50, 53), (13, 54, 55), (55, 54, 56), (57, 58, 59), (60, 61, 62), (63, 58, 64), (16, 61, 60), (65, 58, 57), (64, 58, 65), (15, 61, 16), (66, 67, 68), (69, 70, 71), (2, 67, 66), (72, 73, 74), (74, 73, 75), (33, 70, 69), (6, 76, 77), (78, 79, 80), (77, 76, 81), (41, 79, 82), (82, 79, 78), (80, 79, 83), (84, 85, 86), (87, 88, 89), (90, 88, 87), (56, 85, 84), (91, 92, 93), (94, 95, 96), (19, 95, 94), (97, 98, 99), (31, 92, 91), (100, 101, 102), (62, 98, 97), (103, 104, 105), (28, 101, 100), (71, 106, 10), (107, 104, 103), (108, 109, 110), (37, 111, 112), (44, 109, 108), (112, 111, 113), (10, 106, 11), (20, 114, 15), (86, 114, 20), (53, 115, 116), (116, 115, 117), (118, 119, 120), (121, 122, 25), (52, 119, 118), (123, 122, 121), (25, 122, 26), (39, 124, 40), (59, 125, 126), (127, 128, 129), (68, 128, 127), (99, 124, 39), (126, 125, 130), (11, 131, 13), (132, 133, 134), (75, 135, 136), (81, 133, 132), (136, 135, 137), (13, 131, 54), (15, 138, 61), (139, 140, 141), (26, 142, 33), (33, 142, 70), (89, 143, 144), (93, 140, 139), (105, 145, 146), (147, 148, 149), (146, 145, 1), (102, 148, 147), (40, 150, 41), (79, 150, 83), (41, 150, 79), (83, 150, 151), (96, 152, 153), (54, 154, 56), (153, 152, 155), (117, 156, 3), (56, 154, 85), (157, 158, 159), (3, 156, 4), (62, 160, 98), (34, 161, 30), (110, 158, 157), (129, 161, 34), (61, 160, 62), (119, 162, 120), (120, 162, 7), (7, 162, 8), (134, 163, 38), (71, 164, 106), (70, 164, 71), (38, 163, 36), (137, 165, 22), (86, 166, 114), (22, 165, 23), (85, 166, 86), (141, 167, 49), (98, 168, 99), (49, 167, 50), (130, 169, 21), (99, 168, 124), (21, 169, 18), (11, 170, 131), (1, 171, 2), (2, 171, 67), (144, 172, 45), (106, 170, 11), (4, 173, 6), (45, 172, 43), (15, 174, 138), (114, 174, 15), (175, 176, 177), (6, 173, 76), (149, 176, 175), (178, 179, 123), (123, 179, 122), (155, 180, 46), (122, 179, 26), (26, 179, 142), (30, 181, 31), (46, 180, 47), (40, 182, 150), (124, 182, 40), (31, 181, 92), (150, 182, 151), (159, 183, 72), (151, 182, 184), (72, 183, 73), (54, 185, 154), (186, 187, 107), (131, 185, 54), (107, 187, 104), (61, 188, 160), (138, 188, 61), (37, 189, 111), (8, 190, 90), (36, 189, 37), (90, 190, 88), (142, 191, 70), (28, 192, 101), (23, 192, 28), (70, 191, 164), (179, 191, 142), (53, 193, 115), (50, 193, 53), (67, 194, 68), (154, 195, 85), (18, 196, 19), (85, 195, 166), (19, 196, 95), (68, 194, 128), (98, 197, 168), (188, 197, 160), (43, 198, 44), (160, 197, 98), (44, 198, 109), (76, 199, 81), (164, 200, 106), (81, 199, 133), (106, 200, 170), (166, 201, 114), (92, 202, 93), (52, 203, 119), (47, 203, 52), (114, 201, 174), (93, 202, 140), (204, 205, 63), (59, 205, 125), (182, 206, 184), (63, 205, 58), (113, 207, 121), (58, 205, 59), (168, 206, 124), (124, 206, 182), (184, 206, 208), (111, 207, 113), (73, 209, 75), (131, 210, 185), (105, 211, 145), (75, 209, 135), (170, 210, 131), (104, 211, 105), (89, 212, 143), (115, 213, 117), (117, 213, 156), (174, 214, 138), (138, 214, 188), (88, 212, 89), (179, 215, 191), (129, 216, 161), (102, 217, 148), (218, 215, 178), (101, 217, 102), (178, 215, 179), (185, 219, 154), (128, 216, 129), (154, 219, 195), (134, 220, 163), (95, 221, 96), (96, 221, 152), (188, 222, 197), (133, 220, 134), (109, 223, 110), (110, 223, 158), (191, 224, 164), (140, 225, 141), (164, 224, 200), (141, 225, 167), (166, 226, 201), (195, 226, 166), (145, 227, 1), (119, 228, 162), (130, 229, 169), (168, 230, 206), (1, 227, 171), (206, 230, 208), (125, 229, 130), (197, 230, 168), (208, 230, 231), (4, 232, 173), (156, 232, 4), (200, 233, 170), (135, 234, 137), (137, 234, 165), (170, 233, 210), (201, 235, 174), (144, 236, 172), (174, 235, 214), (30, 237, 181), (161, 237, 30), (143, 236, 144), (186, 238, 187), (149, 239, 176), (185, 240, 219), (210, 240, 185), (241, 238, 186), (148, 239, 149), (188, 242, 222), (214, 242, 188), (155, 243, 180), (36, 244, 189), (218, 245, 215), (246, 245, 218), (152, 243, 155), (163, 244, 36), (215, 245, 191), (167, 247, 50), (191, 245, 224), (158, 248, 159), (195, 249, 226), (159, 248, 183), (219, 249, 195), (50, 247, 193), (8, 250, 190), (67, 251, 194), (222, 252, 197), (171, 251, 67), (197, 252, 230), (230, 252, 231), (162, 250, 8), (231, 252, 253), (76, 254, 199), (18, 255, 196), (200, 256, 233), (169, 255, 18), (173, 254, 76), (245, 256, 224), (224, 256, 200), (201, 257, 235), (23, 258, 192), (165, 258, 23), (92, 259, 202), (226, 257, 201), (233, 260, 210), (43, 261, 198), (181, 259, 92), (236, 261, 172), (210, 260, 240), (172, 261, 43), (187, 262, 104), (214, 263, 242), (177, 264, 265), (104, 262, 211), (235, 263, 214), (189, 266, 111), (219, 267, 249), (176, 264, 177), (240, 267, 219), (111, 266, 207), (180, 268, 47), (242, 269, 222), (47, 268, 203), (222, 269, 252), (115, 270, 213), (252, 269, 253), (193, 270, 115), (183, 271, 73), (253, 269, 103), (246, 272, 245), (273, 272, 246), (245, 272, 256), (73, 271, 209), (190, 274, 88), (249, 275, 226), (226, 275, 257), (128, 276, 216), (88, 274, 212), (194, 276, 128), (192, 277, 101), (133, 278, 220), (101, 277, 217), (256, 279, 233), (199, 278, 133), (233, 279, 260), (235, 280, 263), (257, 280, 235), (202, 281, 140), (196, 282, 95), (260, 283, 240), (140, 281, 225), (95, 282, 221), (259, 281, 202), (198, 284, 109), (109, 284, 223), (240, 283, 267), (211, 285, 145), (242, 286, 269), (145, 285, 227), (263, 286, 242), (269, 286, 103), (103, 286, 107), (121, 287, 123), (119, 288, 228), (207, 287, 121), (249, 289, 275), (203, 288, 119), (267, 289, 249), (213, 290, 156), (205, 291, 125), (156, 290, 232), (292, 291, 204), (273, 293, 272), (294, 293, 273), (204, 291, 205), (125, 291, 229), (272, 293, 256), (256, 293, 279), (209, 295, 135), (135, 295, 234), (275, 296, 257), (257, 296, 280), (161, 297, 237), (216, 297, 161), (212, 298, 143), (260, 299, 283), (279, 299, 260), (293, 299, 279), (300, 301, 241), (143, 298, 236), (286, 302, 107), (241, 301, 238), (280, 302, 263), (263, 302, 286), (107, 302, 186), (148, 303, 239), (220, 304, 163), (217, 303, 148), (163, 304, 244), (283, 305, 267), (267, 305, 289), (275, 306, 296), (221, 307, 152), (152, 307, 243), (289, 306, 275), (225, 308, 167), (167, 308, 247), (158, 309, 248), (293, 310, 299), (223, 309, 158), (294, 310, 293), (175, 310, 294), (296, 311, 280), (171, 312, 251), (302, 311, 186), (227, 312, 171), (280, 311, 302), (186, 311, 241), (232, 313, 173), (228, 314, 162), (299, 315, 283), (162, 314, 250), (173, 313, 254), (229, 316, 169), (291, 316, 229), (283, 315, 305), (169, 316, 255), (237, 317, 181), (234, 318, 165), (165, 318, 258), (305, 319, 289), (289, 319, 306), (181, 317, 259), (296, 320, 311), (311, 320, 241), (306, 320, 296), (241, 320, 300), (238, 321, 187), (175, 322, 310), (187, 321, 262), (236, 323, 261), (189, 324, 266), (299, 322, 315), (177, 322, 175), (310, 322, 299), (176, 325, 264), (244, 324, 189), (305, 326, 319), (239, 325, 176), (315, 326, 305), (322, 326, 315), (180, 327, 268), (300, 328, 329), (320, 328, 300), (319, 328, 306), (247, 330, 193), (243, 327, 180), (306, 328, 320), (193, 330, 270), (194, 331, 276), (177, 332, 322), (248, 333, 183), (322, 332, 326), (183, 333, 271), (265, 332, 177), (251, 331, 194), (329, 334, 335), (190, 336, 274), (328, 334, 329), (326, 334, 319), (319, 334, 328), (335, 337, 338), (338, 337, 339), (314, 336, 250), (332, 337, 326), (199, 340, 278), (250, 336, 190), (334, 337, 335), (341, 337, 265), (254, 340, 199), (339, 337, 341), (265, 337, 332), (326, 337, 334), (258, 342, 192), (259, 343, 281), (192, 342, 277), (196, 344, 282), (255, 344, 196), (207, 345, 287), (198, 346, 284), (339, 347, 348), (266, 345, 207), (261, 346, 198), (349, 347, 339), (262, 350, 211), (264, 351, 265), (265, 351, 341), (341, 351, 339), (211, 350, 285), (349, 352, 347), (339, 351, 349), (353, 352, 349), (203, 354, 288), (348, 355, 356), (268, 354, 203), (347, 355, 348), (270, 357, 213), (213, 357, 290), (216, 358, 297), (271, 359, 209), (360, 361, 353), (276, 358, 216), (209, 359, 295), (274, 362, 212), (353, 361, 352), (212, 362, 298), (300, 363, 301), (329, 363, 300), (347, 364, 355), (220, 365, 304), (217, 366, 303), (277, 366, 217), (352, 364, 347), (356, 367, 368), (355, 367, 356), (221, 369, 307), (278, 365, 220), (282, 369, 221), (370, 371, 360), (281, 372, 225), (223, 373, 309), (284, 373, 223), (360, 371, 361), (225, 372, 308), (123, 374, 178), (361, 375, 352), (287, 374, 123), (285, 376, 227), (352, 375, 364), (227, 376, 312), (228, 377, 314), (288, 377, 228), (291, 378, 316), (355, 379, 367), (292, 378, 291), (380, 378, 292), (364, 379, 355), (232, 381, 313), (234, 382, 318), (370, 383, 371), (290, 381, 232), (295, 382, 234), (384, 383, 370), (237, 385, 317), (297, 385, 237), (236, 386, 323), (368, 387, 64), (298, 386, 236), (367, 387, 368), (238, 388, 321), (301, 388, 238), (239, 389, 325), (303, 389, 239), (371, 390, 361), (244, 391, 324), (361, 390, 375), (307, 392, 243), (243, 392, 327), (304, 391, 244), (309, 393, 248), (247, 394, 330), (248, 393, 333), (308, 394, 247), (364, 395, 379), (375, 395, 364), (396, 397, 384), (251, 398, 331), (314, 399, 336), (384, 397, 383), (367, 400, 387), (312, 398, 251), (318, 401, 258), (313, 402, 254), (258, 401, 342), (254, 402, 340), (379, 400, 367), (371, 403, 390), (316, 404, 255), (255, 404, 344), (383, 403, 371), (259, 405, 343), (261, 406, 346), (317, 405, 259), (387, 407, 64), (64, 407, 63), (323, 406, 261), (262, 408, 350), (321, 408, 262), (375, 409, 395), (264, 410, 351), (349, 410, 353), (351, 410, 349), (266, 411, 345), (324, 411, 266), (325, 410, 264), (390, 409, 375), (396, 412, 397), (327, 413, 268), (330, 414, 270), (268, 413, 354), (415, 412, 396), (333, 416, 271), (270, 414, 357), (271, 416, 359), (331, 417, 276), (274, 418, 362), (395, 419, 379), (276, 417, 358), (336, 418, 274), (379, 419, 400), (335, 420, 329), (329, 420, 363), (383, 421, 403), (277, 422, 366), (340, 423, 278), (342, 422, 277), (278, 423, 365), (397, 421, 383), (282, 424, 369), (344, 424, 282), (400, 425, 387), (406, 426, 346), (387, 425, 407), (346, 426, 284), (284, 426, 373), (343, 427, 281), (281, 427, 372), (403, 428, 390), (354, 429, 288), (288, 429, 377), (390, 428, 409), (345, 430, 287), (63, 431, 204), (287, 430, 374), (359, 432, 295), (407, 431, 63), (295, 432, 382), (350, 433, 285), (415, 434, 412), (285, 433, 376), (435, 434, 415), (362, 436, 298), (290, 437, 381), (298, 436, 386), (357, 437, 290), (409, 438, 395), (395, 438, 419), (303, 439, 389), (366, 439, 303), (358, 440, 297), (412, 441, 397), (297, 440, 385), (307, 442, 392), (301, 443, 388), (369, 442, 307), (397, 441, 421), (363, 443, 301), (373, 444, 309), (304, 445, 391), (365, 445, 304), (309, 444, 393), (419, 446, 400), (314, 447, 399), (400, 446, 425), (308, 448, 394), (377, 447, 314), (403, 449, 428), (318, 450, 401), (382, 450, 318), (372, 448, 308), (178, 451, 218), (421, 449, 403), (380, 452, 378), (453, 452, 380), (374, 451, 178), (316, 452, 404), (425, 454, 407), (378, 452, 316), (312, 455, 398), (407, 454, 431), (435, 456, 434), (386, 457, 323), (376, 455, 312), (458, 456, 435), (323, 457, 406), (392, 459, 327), (381, 460, 313), (327, 459, 413), (409, 461, 438), (313, 460, 402), (317, 462, 405), (389, 463, 325), (410, 463, 353), (325, 463, 410), (428, 461, 409), (353, 463, 360), (385, 462, 317), (204, 464, 292), (393, 465, 333), (388, 466, 321), (321, 466, 408), (333, 465, 416), (431, 464, 204), (434, 467, 412), (399, 468, 336), (412, 467, 441), (336, 468, 418), (391, 469, 324), (438, 470, 419), (324, 469, 411), (342, 471, 422), (401, 471, 342), (419, 470, 446), (441, 472, 421), (394, 473, 330), (330, 473, 414), (404, 474, 344), (398, 475, 331), (421, 472, 449), (344, 474, 424), (331, 475, 417), (406, 476, 426), (348, 477, 339), (335, 477, 420), (446, 478, 425), (425, 478, 454), (338, 477, 335), (339, 477, 338), (402, 479, 340), (413, 480, 354), (458, 481, 456), (340, 479, 423), (354, 480, 429), (482, 481, 458), (416, 483, 359), (359, 483, 432), (405, 484, 343), (468, 485, 418), (449, 486, 428), (343, 484, 427), (428, 486, 461), (418, 485, 362), (454, 487, 431), (431, 487, 464), (362, 485, 436), (350, 488, 433), (366, 489, 439), (408, 488, 350), (411, 490, 345), (422, 489, 366), (369, 491, 442), (345, 490, 430), (434, 492, 467), (424, 491, 369), (414, 493, 357), (373, 494, 444), (456, 492, 434), (426, 494, 373), (438, 495, 470), (357, 493, 437), (461, 495, 438), (417, 496, 358), (377, 497, 447), (292, 498, 380), (429, 497, 377), (358, 496, 440), (432, 499, 382), (464, 498, 292), (420, 500, 363), (467, 501, 441), (363, 500, 443), (382, 499, 450), (365, 502, 445), (386, 503, 457), (423, 502, 365), (436, 503, 386), (441, 501, 472), (389, 504, 463), (446, 505, 478), (360, 504, 370), (470, 505, 446), (463, 504, 360), (439, 504, 389), (372, 506, 448), (392, 507, 459), (80, 508, 482), (427, 506, 372), (430, 509, 374), (442, 507, 392), (393, 510, 465), (482, 508, 481), (374, 509, 451), (444, 510, 393), (472, 511, 449), (433, 512, 376), (449, 511, 486), (447, 513, 399), (376, 512, 455), (454, 514, 487), (399, 513, 468), (381, 515, 460), (437, 515, 381), (478, 514, 454), (450, 516, 401), (456, 517, 492), (401, 516, 471), (518, 519, 453), (496, 520, 440), (453, 519, 452), (452, 519, 404), (404, 519, 474), (481, 517, 456), (486, 521, 461), (440, 520, 385), (385, 520, 462), (457, 522, 406), (406, 522, 476), (388, 523, 466), (461, 521, 495), (443, 523, 388), (413, 524, 480), (391, 525, 469), (459, 524, 413), (445, 525, 391), (464, 526, 498), (416, 527, 483), (487, 526, 464), (492, 528, 467), (465, 527, 416), (448, 529, 394), (467, 528, 501), (394, 529, 473), (468, 530, 485), (218, 531, 246), (422, 532, 489), (470, 533, 505), (471, 532, 422), (451, 531, 218), (424, 534, 491), (495, 533, 470), (80, 535, 508), (398, 536, 475), (474, 534, 424), (83, 535, 80), (455, 536, 398), (402, 537, 479), (426, 538, 494), (380, 539, 453), (460, 537, 402), (476, 538, 426), (498, 539, 380), (480, 540, 429), (501, 541, 472), (462, 542, 405), (405, 542, 484), (472, 541, 511), (429, 540, 497), (483, 543, 432), (432, 543, 499), (466, 544, 408), (505, 545, 478), (408, 544, 488), (478, 545, 514), (436, 546, 503), (469, 547, 411), (508, 548, 481), (411, 547, 490), (485, 546, 436), (481, 548, 517), (491, 549, 442), (473, 550, 414), (442, 549, 507), (439, 551, 504), (414, 550, 493), (504, 551, 370), (486, 552, 521), (511, 552, 486), (489, 551, 439), (370, 551, 384), (538, 553, 494), (444, 553, 510), (494, 553, 444), (417, 554, 496), (475, 554, 417), (477, 555, 420), (514, 556, 487), (356, 555, 348), (487, 556, 526), (497, 557, 447), (420, 555, 500), (348, 555, 477), (492, 558, 528), (447, 557, 513), (517, 558, 492), (423, 559, 502), (479, 559, 423), (450, 560, 516), (499, 560, 450), (427, 561, 506), (521, 562, 495), (503, 563, 457), (495, 562, 533), (457, 563, 522), (484, 561, 427), (83, 564, 535), (151, 564, 83), (459, 565, 524), (430, 566, 509), (490, 566, 430), (507, 565, 459), (465, 567, 527), (510, 567, 465), (498, 568, 539), (433, 569, 512), (488, 569, 433), (468, 570, 530), (526, 568, 498), (493, 571, 437), (513, 570, 468), (528, 572, 501), (501, 572, 541), (573, 574, 518), (519, 574, 474), (437, 571, 515), (518, 574, 519), (474, 574, 534), (505, 575, 545), (533, 575, 505), (471, 576, 532), (516, 576, 471), (496, 577, 520), (500, 578, 443), (443, 578, 523), (522, 579, 476), (535, 580, 508), (476, 579, 538), (508, 580, 548), (445, 581, 525), (502, 581, 445), (453, 582, 518), (524, 583, 480), (480, 583, 540), (539, 582, 453), (506, 584, 448), (527, 585, 483), (541, 586, 511), (483, 585, 543), (511, 586, 552), (448, 584, 529), (451, 587, 531), (530, 588, 485), (509, 587, 451), (485, 588, 546), (514, 589, 556), (545, 589, 514), (574, 590, 534), (512, 591, 455), (491, 590, 549), (455, 591, 536), (517, 592, 558), (548, 592, 517), (534, 590, 491), (460, 593, 537), (532, 594, 489), (515, 593, 460), (489, 594, 551), (551, 594, 384), (384, 594, 396), (538, 595, 553), (521, 596, 562), (552, 596, 521), (184, 597, 151), (497, 598, 557), (462, 599, 542), (540, 598, 497), (520, 599, 462), (543, 600, 499), (151, 597, 564), (523, 601, 466), (499, 600, 560), (466, 601, 544), (525, 602, 469), (588, 603, 546), (556, 604, 526), (469, 602, 547), (526, 604, 568), (546, 603, 503), (503, 603, 563), (558, 605, 528), (529, 606, 473), (473, 606, 550), (528, 605, 572), (549, 607, 507), (584, 606, 529), (507, 607, 565), (246, 608, 273), (553, 609, 510), (510, 609, 567), (533, 610, 575), (562, 610, 533), (531, 608, 246), (536, 611, 475), (564, 612, 535), (475, 611, 554), (513, 613, 570), (557, 613, 513), (479, 614, 559), (535, 612, 580), (516, 615, 576), (539, 616, 582), (560, 615, 516), (537, 614, 479), (568, 616, 539), (563, 617, 522), (522, 617, 579), (541, 618, 586), (484, 619, 561), (542, 619, 484), (572, 618, 541), (488, 620, 569), (544, 620, 488), (524, 621, 583), (545, 622, 589), (565, 621, 524), (567, 623, 527), (547, 624, 490), (527, 623, 585), (490, 624, 566), (575, 622, 545), (570, 625, 530), (580, 626, 548), (548, 626, 592), (530, 625, 588), (518, 627, 573), (550, 628, 493), (629, 630, 573), (582, 627, 518), (493, 628, 571), (573, 630, 574), (574, 630, 590), (594, 631, 396), (552, 632, 596), (576, 631, 532), (532, 631, 594), (396, 631, 415), (554, 633, 496), (496, 633, 577), (579, 634, 538), (586, 632, 552), (368, 635, 356), (356, 635, 555), (538, 634, 595), (500, 635, 578), (184, 636, 597), (555, 635, 500), (208, 636, 184), (502, 637, 581), (540, 638, 598), (583, 638, 540), (559, 637, 502), (589, 639, 556), (585, 640, 543), (543, 640, 600), (556, 639, 604), (561, 9, 506), (588, 641, 603), (558, 642, 605), (506, 9, 584), (592, 642, 558), (512, 17, 591), (596, 643, 562), (569, 17, 512), (590, 644, 549), (509, 24, 587), (549, 644, 607), (562, 643, 610), (566, 24, 509), (553, 645, 609), (597, 646, 564), (595, 645, 553), (564, 646, 612), (515, 42, 593), (598, 647, 557), (571, 42, 515), (568, 648, 616), (557, 647, 613), (560, 649, 615), (604, 648, 568), (577, 48, 520), (600, 649, 560), (603, 650, 563), (520, 48, 599), (572, 651, 618), (523, 57, 601), (563, 650, 617), (605, 651, 572), (578, 57, 523), (575, 652, 622), (607, 653, 565), (525, 74, 602), (581, 74, 525), (610, 652, 575), (565, 653, 621), (567, 654, 623), (612, 655, 580), (609, 654, 567), (645, 654, 609), (584, 87, 606), (580, 655, 626), (613, 656, 570), (531, 100, 608), (570, 656, 625), (582, 657, 627), (587, 100, 531), (576, 658, 631), (631, 658, 415), (616, 657, 582), (415, 658, 435), (615, 658, 576), (579, 659, 634), (617, 659, 579), (586, 660, 632), (618, 660, 586), (536, 94, 611), (591, 94, 536), (593, 108, 537), (537, 108, 614), (208, 0, 636), (231, 0, 208), (621, 661, 583), (583, 661, 638), (585, 662, 640), (542, 118, 619), (622, 5, 589), (589, 5, 639), (623, 662, 585), (599, 118, 542), (588, 663, 641), (547, 136, 624), (625, 663, 588), (602, 136, 547), (590, 664, 644), (592, 29, 642), (630, 664, 590), (112, 664, 629), (626, 29, 592), (544, 126, 620), (629, 664, 630), (627, 35, 573), (573, 35, 629), (634, 665, 595), (601, 126, 544), (595, 665, 645), (550, 666, 628), (606, 666, 550), (596, 51, 643), (632, 51, 596), (638, 667, 598), (608, 147, 273), (273, 147, 294), (598, 667, 647), (636, 66, 597), (640, 668, 600), (597, 66, 646), (600, 668, 649), (611, 153, 554), (554, 153, 633), (641, 669, 603), (603, 669, 650), (639, 77, 604), (604, 77, 648), (614, 157, 559), (607, 670, 653), (559, 157, 637), (642, 91, 605), (664, 670, 644), (619, 7, 561), (644, 670, 607), (605, 91, 651), (645, 671, 654), (561, 7, 9), (566, 22, 24), (624, 22, 566), (613, 12, 656), (643, 116, 610), (610, 116, 652), (647, 12, 613), (658, 672, 435), (649, 672, 615), (615, 672, 658), (612, 127, 655), (569, 21, 17), (435, 672, 458), (620, 21, 569), (646, 127, 612), (669, 14, 650), (628, 45, 571), (617, 14, 659), (650, 14, 617), (648, 132, 616), (571, 45, 42), (616, 132, 657), (621, 32, 661), (633, 46, 577), (618, 139, 660), (651, 139, 618), (653, 32, 621), (577, 46, 48), (623, 673, 662), (654, 673, 623), (64, 65, 368), (635, 65, 578), (253, 146, 231), (578, 65, 57), (231, 146, 0), (625, 55, 663), (368, 65, 635), (637, 72, 581), (581, 72, 74), (656, 55, 625), (634, 60, 665), (622, 3, 5), (659, 60, 634), (652, 3, 622), (584, 90, 87), (661, 69, 638), (9, 90, 584), (626, 34, 29), (591, 19, 94), (17, 19, 591), (638, 69, 667), (655, 34, 626), (662, 82, 640), (640, 82, 668), (587, 28, 100), (627, 38, 35), (657, 38, 627), (663, 84, 641), (24, 28, 587), (641, 84, 669), (593, 44, 108), (112, 674, 664), (113, 674, 112), (660, 49, 632), (664, 674, 670), (645, 97, 671), (632, 49, 51), (665, 97, 645), (42, 44, 593), (48, 52, 599), (636, 2, 66), (647, 10, 12), (0, 2, 636), (599, 52, 118), (74, 75, 602), (667, 10, 647), (5, 6, 639), (602, 75, 136), (649, 675, 672), (668, 675, 649), (672, 675, 458), (458, 675, 482), (639, 6, 77), (669, 20, 14), (57, 59, 601), (601, 59, 126), (87, 89, 606), (642, 31, 91), (29, 31, 642), (670, 27, 653), (606, 89, 666), (629, 37, 112), (653, 27, 32), (35, 37, 629), (671, 39, 654), (608, 102, 147), (654, 39, 673), (100, 102, 608), (51, 53, 643), (643, 53, 116), (656, 13, 55), (646, 68, 127), (94, 96, 611), (611, 96, 153), (12, 13, 656), (14, 16, 659), (108, 110, 614), (66, 68, 646), (659, 16, 60), (614, 110, 157), (661, 33, 69), (32, 33, 661), (77, 81, 648), (648, 81, 132), (39, 41, 673), (91, 93, 651), (673, 41, 662), (651, 93, 139), (118, 120, 619), (662, 41, 82), (619, 120, 7), (663, 56, 84), (55, 56, 663), (620, 130, 21), (126, 130, 620), (103, 105, 253), (624, 137, 22), (60, 62, 665), (253, 105, 146), (116, 117, 652), (136, 137, 624), (89, 144, 666), (665, 62, 97), (652, 117, 3), (666, 144, 628), (628, 144, 45), (69, 71, 667), (655, 129, 34), (667, 71, 10), (294, 149, 175), (82, 78, 668), (668, 78, 675), (127, 129, 655), (675, 78, 482), (132, 134, 657), (482, 78, 80), (669, 86, 20), (147, 149, 294), (633, 155, 46), (657, 134, 38), (84, 86, 669), (153, 155, 633), (660, 141, 49), (113, 25, 674), (637, 159, 72), (121, 25, 113), (157, 159, 637), (670, 25, 27), (139, 141, 660), (674, 25, 670), (671, 99, 39), (146, 1, 0), (97, 99, 671), (9, 8, 90)])
me_torus_001.materials.append(mat_torus_0_002)
me_torus_001.use_remesh_preserve_volume = False
me_torus_001.use_remesh_preserve_attributes = False
me_torus_001.use_mirror_vertex_groups = False
me_torus_001.update()
me_seagull_sc_export = bpy.data.meshes.new('Seagull_sc_export')
me_seagull_sc_export.from_pydata([(-7.895, -2.195e-16, -0.3591), (-7.343, 2.118e-16, 0.3465), (-9.0, -2.842e-14, -1.5), (-6.864, 2.209e-16, 0.3611), (7.792, -1.665e-16, -0.2725), (7.373, 1.961e-16, 0.3208), (6.979, 1.818e-16, 0.2973), (5.822, 8.694e-16, 1.422), (8.218, -3.152e-16, -0.5157), (8.384, -5.002e-16, -0.8184), (9.0, -2.842e-14, -1.5), (-5.992, 4.319e-16, 0.7063), (-5.632, 9.318e-16, 1.525), (-5.25, 4.98e-16, 0.814), (-4.542, 4.695e-16, 0.7672), (-3.864, 3.688e-16, 0.6021), (-4.149, 1.279e-15, 2.093), (-2.986, 1.371e-15, 2.244), (-2.118, 1.32e-15, 2.159), (-0.581, -4.76e-16, -0.7815), (-1.48, 1.202e-15, 1.966), (-0.8795, 1.022e-15, 1.672), (-0.2851, 8.159e-16, 1.335), (-0.05212, -5.175e-16, -0.8494), (-0.09316, 7.774e-16, 1.272), (0.5903, -4.747e-16, -0.7794), (0.001723, 7.72e-16, 1.263), (1.19, -3.598e-16, -0.5913), (0.1302, 7.822e-16, 1.28), (0.3581, 8.373e-16, 1.37), (1.549, 1.218e-15, 1.993), (3.383, 2.616e-16, 0.4264), (2.264, 1.336e-15, 2.187), (3.238, 1.366e-15, 2.235), (4.52, 4.673e-16, 0.7636), (4.441, 1.231e-15, 2.014), (5.417, 4.92e-16, 0.8042), (6.208, 3.934e-16, 0.6433), (-0.01386, 10.0, 0.5219), (-0.228, 10.0, 0.5514), (0.1962, 10.0, 0.5441), (0.4757, 10.0, 0.6355), (1.713, 10.0, 1.211), (2.633, 10.0, 1.448), (-6.0, 10.0, 0.4), (3.501, 10.0, 1.467), (4.436, 10.0, 1.269), (-5.043, 10.0, 1.016), (5.21, 10.0, 0.9291), (6.0, 10.0, 0.4), (-4.122, 10.0, 1.361), (-3.288, 10.0, 1.48), (-2.566, 10.0, 1.438), (-1.958, 10.0, 1.296), (-0.5652, 10.0, 0.6744), (5.23, 10.0, 0.8171), (4.525, 10.0, 1.066), (3.686, 10.0, 1.184), (2.924, 10.0, 1.114), (0.5938, 10.0, 0.247), (0.08138, 10.0, 0.1521), (-0.3382, 10.0, 0.1837), (-2.412, 10.0, 0.9793), (-3.157, 10.0, 1.153), (-3.992, 10.0, 1.164), (-4.933, 10.0, 0.9381)], [], [(0, 1, 2), (0, 3, 1), (4, 5, 6), (6, 5, 7), (4, 8, 5), (9, 8, 4), (10, 8, 9), (11, 12, 3), (13, 12, 11), (3, 12, 1), (13, 14, 12), (15, 16, 14), (14, 16, 12), (15, 17, 16), (15, 18, 17), (19, 20, 15), (15, 20, 18), (19, 21, 20), (19, 22, 21), (23, 24, 19), (19, 24, 22), (25, 26, 23), (23, 26, 24), (27, 28, 25), (25, 28, 26), (27, 29, 28), (27, 30, 29), (27, 31, 30), (31, 32, 30), (31, 33, 32), (34, 35, 31), (36, 35, 34), (31, 35, 33), (37, 7, 36), (36, 7, 35), (37, 6, 7), (38, 39, 24), (40, 28, 29), (40, 38, 28), (41, 29, 30), (41, 40, 29), (42, 30, 32), (42, 41, 30), (43, 32, 33), (43, 42, 32), (44, 2, 1), (45, 33, 35), (45, 35, 7), (45, 43, 33), (46, 7, 5), (47, 1, 12), (46, 45, 7), (48, 5, 8), (48, 46, 5), (49, 8, 10), (47, 44, 1), (49, 48, 8), (50, 12, 16), (50, 47, 12), (51, 16, 17), (51, 50, 16), (52, 17, 18), (52, 51, 17), (53, 18, 20), (53, 20, 21), (53, 52, 18), (54, 21, 22), (54, 53, 21), (39, 22, 24), (39, 54, 22), (38, 24, 26), (38, 26, 28), (55, 48, 49), (56, 46, 48), (56, 48, 55), (57, 45, 46), (57, 46, 56), (58, 43, 45), (58, 45, 57), (42, 43, 58), (59, 41, 42), (59, 42, 58), (40, 41, 59), (60, 38, 40), (60, 40, 59), (61, 54, 39), (61, 39, 38), (61, 38, 60), (62, 52, 53), (62, 53, 54), (62, 54, 61), (63, 51, 52), (63, 52, 62), (64, 50, 51), (64, 51, 63), (65, 50, 64), (47, 50, 65), (44, 47, 65), (64, 63, 13), (65, 3, 0), (65, 64, 3), (44, 0, 2), (44, 65, 0), (49, 10, 9), (55, 9, 4), (55, 49, 9), (56, 6, 37), (56, 4, 6), (56, 55, 4), (57, 37, 36), (57, 56, 37), (58, 34, 31), (58, 36, 34), (58, 57, 36), (59, 27, 25), (59, 31, 27), (59, 58, 31), (60, 25, 23), (60, 59, 25), (61, 19, 15), (61, 23, 19), (61, 60, 23), (62, 15, 14), (62, 61, 15), (63, 14, 13), (63, 62, 14), (64, 11, 3), (64, 13, 11)])
me_seagull_sc_export.materials.append(mat_seagull_sc_export_002)
me_seagull_sc_export.use_remesh_preserve_volume = False
me_seagull_sc_export.use_remesh_preserve_attributes = False
me_seagull_sc_export.use_mirror_vertex_groups = False
me_seagull_sc_export.update()

# ---- objects
ob_light = bpy.data.objects.new('Light', light_light)
ob_camera = bpy.data.objects.new('Camera', cam_camera)
ob_mylittleworld = bpy.data.objects.new('MyLittleWorld', None)
ob_sun_sphere = bpy.data.objects.new('Sun_Sphere', me_sun_sphere_001)
ob_torus = bpy.data.objects.new('Torus', me_torus_001)
ob_seagulls = bpy.data.objects.new('Seagulls', None)
ob_seagull_sc_export = bpy.data.objects.new('Seagull_sc_export', me_seagull_sc_export)
ob_seagull_sc_export__link001_i0 = bpy.data.objects.new('Seagull_sc_export__Link001_i0', None)
ob_seagull_array = bpy.data.objects.new('Seagull_Array', None)
ob_seagull_sc_export__link001_i1 = bpy.data.objects.new('Seagull_sc_export__Link001_i1', None)
ob_seagull_sc_export__link001_i2 = bpy.data.objects.new('Seagull_sc_export__Link001_i2', None)
ob_seagull_sc_export__link001_i3 = bpy.data.objects.new('Seagull_sc_export__Link001_i3', None)
ob_seagull_sc_export__link001_i4 = bpy.data.objects.new('Seagull_sc_export__Link001_i4', None)

# ---- transforms, parenting, visibility, modifiers, constraints
ob_light.location = (-0.071, 0.07094, 0.1241)
ob_light.rotation_euler = (-0.493, 0.2919, 1.261)
ob_light.lock_rotations_4d = False
ob_light.empty_display_type = 'ARROWS'
ob_light.color = (0.0, 0.0, 0.0, 0.0)
ob_light.lineart.crease_threshold = 0.0
ob_camera.location = (0.1612, -0.5737, 0.1728)
ob_camera.rotation_euler = (1.39, -0.05255, 0.2652)
ob_camera.lock_rotations_4d = False
ob_camera.empty_display_type = 'ARROWS'
ob_camera.color = (0.0, 0.0, 0.0, 0.0)
ob_camera.display_type = 'WIRE'
ob_camera.lineart.crease_threshold = 0.0
ob_mylittleworld.location = (0.0, 0.0, 0.0)
ob_mylittleworld.lineart.crease_threshold = 0.0
ob_sun_sphere.parent = ob_mylittleworld
ob_sun_sphere.location = (-0.106, 0.121, 0.121)
ob_sun_sphere.rotation_euler = (0.0, -0.0, 1.309)
ob_sun_sphere.scale = (0.001, 0.001, 0.001)
ob_sun_sphere.lineart.crease_threshold = 0.0
ob_torus.parent = ob_mylittleworld
ob_torus.location = (-0.055, -0.052, 0.001)
ob_torus.rotation_mode = 'QUATERNION'
ob_torus.rotation_quaternion = (1.0, 0.0, 0.0, 0.0)
ob_torus.scale = (0.001, 0.001, 0.001)
ob_torus.lineart.crease_threshold = 0.0
ob_seagulls.parent = ob_mylittleworld
ob_seagulls.location = (0.0, 0.0, 0.13)
ob_seagulls.lineart.crease_threshold = 0.0
ob_seagull_sc_export.parent = ob_seagull_array
ob_seagull_sc_export.location = (-0.0325, 0.1856, -0.03106)
ob_seagull_sc_export.rotation_euler = (-0.2219, -0.07916, 0.145)
ob_seagull_sc_export.scale = (0.001, 0.001, 0.001)
ob_seagull_sc_export.lineart.crease_threshold = 0.0
ob_seagull_sc_export__link001_i0.parent = ob_seagull_array
ob_seagull_sc_export__link001_i0.location = (0.05434, 0.1905, -0.03304)
ob_seagull_sc_export__link001_i0.rotation_mode = 'QUATERNION'
ob_seagull_sc_export__link001_i0.rotation_quaternion = (0.9754, -0.009441, -0.04259, -0.2162)
ob_seagull_sc_export__link001_i0.empty_display_size = 0.01
ob_seagull_sc_export__link001_i0.instance_type = 'COLLECTION'
ob_seagull_sc_export__link001_i0.lineart.crease_threshold = 0.0
ob_seagull_array.parent = ob_seagulls
ob_seagull_array.location = (0.0, 0.0, 0.0)
ob_seagull_array.lineart.crease_threshold = 0.0
ob_seagull_sc_export__link001_i1.parent = ob_seagull_array
ob_seagull_sc_export__link001_i1.location = (-0.1203, 0.1863, -0.01324)
ob_seagull_sc_export__link001_i1.rotation_mode = 'QUATERNION'
ob_seagull_sc_export__link001_i1.rotation_quaternion = (0.8408, -0.06017, 0.06017, 0.5347)
ob_seagull_sc_export__link001_i1.empty_display_size = 0.01
ob_seagull_sc_export__link001_i1.instance_type = 'COLLECTION'
ob_seagull_sc_export__link001_i1.lineart.crease_threshold = 0.0
ob_seagull_sc_export__link001_i2.parent = ob_seagull_array
ob_seagull_sc_export__link001_i2.location = (-0.1149, -0.008051, -0.02319)
ob_seagull_sc_export__link001_i2.rotation_mode = 'QUATERNION'
ob_seagull_sc_export__link001_i2.rotation_quaternion = (0.7345, 0.05306, -0.06915, 0.673)
ob_seagull_sc_export__link001_i2.empty_display_size = 0.01
ob_seagull_sc_export__link001_i2.instance_type = 'COLLECTION'
ob_seagull_sc_export__link001_i2.lineart.crease_threshold = 0.0
ob_seagull_sc_export__link001_i3.parent = ob_seagull_array
ob_seagull_sc_export__link001_i3.location = (0.1017, 0.002649, -0.0297)
ob_seagull_sc_export__link001_i3.rotation_mode = 'QUATERNION'
ob_seagull_sc_export__link001_i3.rotation_quaternion = (0.8365, -0.2241, -0.1294, -0.483)
ob_seagull_sc_export__link001_i3.empty_display_size = 0.01
ob_seagull_sc_export__link001_i3.instance_type = 'COLLECTION'
ob_seagull_sc_export__link001_i3.lineart.crease_threshold = 0.0
ob_seagull_sc_export__link001_i4.parent = ob_seagull_array
ob_seagull_sc_export__link001_i4.location = (-0.03107, 0.01566, -0.01353)
ob_seagull_sc_export__link001_i4.rotation_mode = 'QUATERNION'
ob_seagull_sc_export__link001_i4.rotation_quaternion = (0.933, -0.2241, -0.1294, 0.25)
ob_seagull_sc_export__link001_i4.empty_display_size = 0.01
ob_seagull_sc_export__link001_i4.instance_type = 'COLLECTION'
ob_seagull_sc_export__link001_i4.lineart.crease_threshold = 0.0
ob_seagull_sc_export__link001_i0.instance_collection = col_seagull_sc_export
ob_seagull_sc_export__link001_i1.instance_collection = col_seagull_sc_export
ob_seagull_sc_export__link001_i2.instance_collection = col_seagull_sc_export
ob_seagull_sc_export__link001_i3.instance_collection = col_seagull_sc_export
ob_seagull_sc_export__link001_i4.instance_collection = col_seagull_sc_export

# ---- collection membership
col_collection.objects.link(ob_light)
col_collection.objects.link(ob_camera)
col_mylittleworld.objects.link(ob_mylittleworld)
col_mylittleworld.objects.link(ob_sun_sphere)
col_mylittleworld.objects.link(ob_torus)
col_seagulls.objects.link(ob_seagulls)
col_seagulls.objects.link(ob_seagull_sc_export)
col_seagulls.objects.link(ob_seagull_sc_export__link001_i0)
col_seagulls.objects.link(ob_seagull_array)
col_seagulls.objects.link(ob_seagull_sc_export__link001_i1)
col_seagulls.objects.link(ob_seagull_sc_export__link001_i2)
col_seagulls.objects.link(ob_seagull_sc_export__link001_i3)
col_seagulls.objects.link(ob_seagull_sc_export__link001_i4)
col_seagull_sc_export.objects.link(ob_seagull_sc_export)

# ---- scene / render settings (as saved in the file)
scene.camera = ob_camera
scene.frame_start = 1; scene.frame_end = 150; scene.frame_set(1)
scene.render.engine = 'BLENDER_EEVEE_NEXT'
scene.render.resolution_percentage = 25
scene.render.fps = 30
scene.cycles.use_denoising = False
scene.cycles.samples = 128
scene.cycles.sampling_pattern = 'TABULATED_SOBOL'
scene.cycles.use_adaptive_sampling = False
scene.cycles.use_light_tree = False
scene.view_settings.view_transform = 'Filmic'
bpy.context.view_layer.update()
